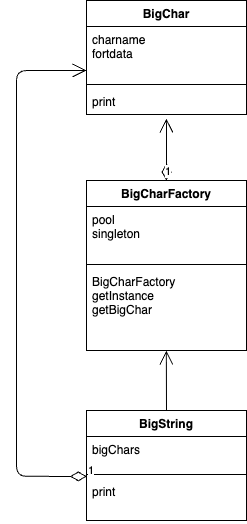

The diagram above was exported from draw.io. Its source (the exported page's mxGraphModel, read from the mxfile embedded in the PNG):
<mxGraphModel dx="813" dy="720" grid="1" gridSize="10" guides="1" tooltips="1" connect="1" arrows="1" fold="1" page="1" pageScale="1" pageWidth="827" pageHeight="1169" math="0" shadow="0">
  <root>
    <mxCell id="0" />
    <mxCell id="1" parent="0" />
    <mxCell id="2" value="BigChar" style="swimlane;fontStyle=1;align=center;verticalAlign=top;childLayout=stackLayout;horizontal=1;startSize=26;horizontalStack=0;resizeParent=1;resizeParentMax=0;resizeLast=0;collapsible=1;marginBottom=0;" vertex="1" parent="1">
      <mxGeometry x="190" y="40" width="160" height="114" as="geometry" />
    </mxCell>
    <mxCell id="3" value="charname&#10;fortdata" style="text;strokeColor=none;fillColor=none;align=left;verticalAlign=top;spacingLeft=4;spacingRight=4;overflow=hidden;rotatable=0;points=[[0,0.5],[1,0.5]];portConstraint=eastwest;" vertex="1" parent="2">
      <mxGeometry y="26" width="160" height="54" as="geometry" />
    </mxCell>
    <mxCell id="4" value="" style="line;strokeWidth=1;fillColor=none;align=left;verticalAlign=middle;spacingTop=-1;spacingLeft=3;spacingRight=3;rotatable=0;labelPosition=right;points=[];portConstraint=eastwest;strokeColor=inherit;" vertex="1" parent="2">
      <mxGeometry y="80" width="160" height="8" as="geometry" />
    </mxCell>
    <mxCell id="5" value="print" style="text;strokeColor=none;fillColor=none;align=left;verticalAlign=top;spacingLeft=4;spacingRight=4;overflow=hidden;rotatable=0;points=[[0,0.5],[1,0.5]];portConstraint=eastwest;" vertex="1" parent="2">
      <mxGeometry y="88" width="160" height="26" as="geometry" />
    </mxCell>
    <mxCell id="6" value="BigCharFactory" style="swimlane;fontStyle=1;align=center;verticalAlign=top;childLayout=stackLayout;horizontal=1;startSize=26;horizontalStack=0;resizeParent=1;resizeParentMax=0;resizeLast=0;collapsible=1;marginBottom=0;" vertex="1" parent="1">
      <mxGeometry x="190" y="220" width="160" height="170" as="geometry" />
    </mxCell>
    <mxCell id="7" value="pool&#10;singleton" style="text;strokeColor=none;fillColor=none;align=left;verticalAlign=top;spacingLeft=4;spacingRight=4;overflow=hidden;rotatable=0;points=[[0,0.5],[1,0.5]];portConstraint=eastwest;" vertex="1" parent="6">
      <mxGeometry y="26" width="160" height="54" as="geometry" />
    </mxCell>
    <mxCell id="8" value="" style="line;strokeWidth=1;fillColor=none;align=left;verticalAlign=middle;spacingTop=-1;spacingLeft=3;spacingRight=3;rotatable=0;labelPosition=right;points=[];portConstraint=eastwest;strokeColor=inherit;" vertex="1" parent="6">
      <mxGeometry y="80" width="160" height="8" as="geometry" />
    </mxCell>
    <mxCell id="9" value="BigCharFactory&#10;getInstance&#10;getBigChar" style="text;strokeColor=none;fillColor=none;align=left;verticalAlign=top;spacingLeft=4;spacingRight=4;overflow=hidden;rotatable=0;points=[[0,0.5],[1,0.5]];portConstraint=eastwest;" vertex="1" parent="6">
      <mxGeometry y="88" width="160" height="82" as="geometry" />
    </mxCell>
    <mxCell id="10" value="1" style="endArrow=open;html=1;endSize=12;startArrow=diamondThin;startSize=14;startFill=0;edgeStyle=orthogonalEdgeStyle;align=left;verticalAlign=bottom;exitX=0.5;exitY=0;exitDx=0;exitDy=0;entryX=0.499;entryY=1.151;entryDx=0;entryDy=0;entryPerimeter=0;" edge="1" parent="1" source="6" target="5">
      <mxGeometry x="-1" y="3" relative="1" as="geometry">
        <mxPoint x="200" y="190" as="sourcePoint" />
        <mxPoint x="360" y="190" as="targetPoint" />
        <Array as="points">
          <mxPoint x="270" y="180" />
          <mxPoint x="270" y="180" />
        </Array>
      </mxGeometry>
    </mxCell>
    <mxCell id="11" value="BigString" style="swimlane;fontStyle=1;align=center;verticalAlign=top;childLayout=stackLayout;horizontal=1;startSize=26;horizontalStack=0;resizeParent=1;resizeParentMax=0;resizeLast=0;collapsible=1;marginBottom=0;" vertex="1" parent="1">
      <mxGeometry x="190" y="450" width="160" height="110" as="geometry" />
    </mxCell>
    <mxCell id="12" value="bigChars" style="text;strokeColor=none;fillColor=none;align=left;verticalAlign=top;spacingLeft=4;spacingRight=4;overflow=hidden;rotatable=0;points=[[0,0.5],[1,0.5]];portConstraint=eastwest;" vertex="1" parent="11">
      <mxGeometry y="26" width="160" height="34" as="geometry" />
    </mxCell>
    <mxCell id="13" value="" style="line;strokeWidth=1;fillColor=none;align=left;verticalAlign=middle;spacingTop=-1;spacingLeft=3;spacingRight=3;rotatable=0;labelPosition=right;points=[];portConstraint=eastwest;strokeColor=inherit;" vertex="1" parent="11">
      <mxGeometry y="60" width="160" height="8" as="geometry" />
    </mxCell>
    <mxCell id="14" value="print" style="text;strokeColor=none;fillColor=none;align=left;verticalAlign=top;spacingLeft=4;spacingRight=4;overflow=hidden;rotatable=0;points=[[0,0.5],[1,0.5]];portConstraint=eastwest;" vertex="1" parent="11">
      <mxGeometry y="68" width="160" height="42" as="geometry" />
    </mxCell>
    <mxCell id="16" value="" style="endArrow=open;endFill=1;endSize=12;html=1;exitX=0.5;exitY=0;exitDx=0;exitDy=0;entryX=0.499;entryY=1.001;entryDx=0;entryDy=0;entryPerimeter=0;" edge="1" parent="1" source="11" target="9">
      <mxGeometry width="160" relative="1" as="geometry">
        <mxPoint x="230" y="420" as="sourcePoint" />
        <mxPoint x="390" y="420" as="targetPoint" />
      </mxGeometry>
    </mxCell>
    <mxCell id="17" value="1" style="endArrow=open;html=1;endSize=12;startArrow=diamondThin;startSize=14;startFill=0;edgeStyle=orthogonalEdgeStyle;align=left;verticalAlign=bottom;exitX=0.002;exitY=-0.05;exitDx=0;exitDy=0;exitPerimeter=0;" edge="1" parent="1" source="14">
      <mxGeometry x="-1" y="3" relative="1" as="geometry">
        <mxPoint x="120" y="570" as="sourcePoint" />
        <mxPoint x="190" y="110" as="targetPoint" />
        <Array as="points">
          <mxPoint x="120" y="516" />
          <mxPoint x="120" y="110" />
        </Array>
      </mxGeometry>
    </mxCell>
  </root>
</mxGraphModel>